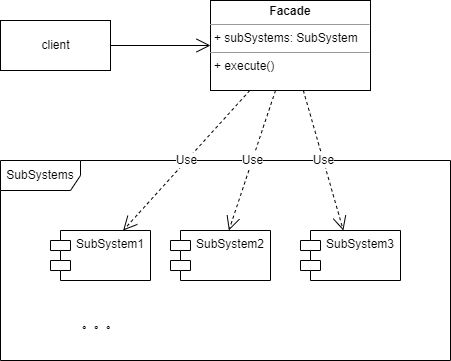

The diagram above was exported from draw.io. Its source (the exported page's mxGraphModel, read from the mxfile embedded in the PNG):
<mxGraphModel dx="1422" dy="761" grid="1" gridSize="10" guides="1" tooltips="1" connect="1" arrows="1" fold="1" page="1" pageScale="1" pageWidth="827" pageHeight="1169" math="0" shadow="0">
  <root>
    <mxCell id="0" />
    <mxCell id="1" parent="0" />
    <mxCell id="lZFFFtl5IhfZvgNPXZVO-1" value="client" style="html=1;" vertex="1" parent="1">
      <mxGeometry x="180" y="180" width="110" height="50" as="geometry" />
    </mxCell>
    <mxCell id="lZFFFtl5IhfZvgNPXZVO-3" value="&lt;p style=&quot;margin: 0px ; margin-top: 4px ; text-align: center&quot;&gt;&lt;b&gt;Facade&lt;/b&gt;&lt;/p&gt;&lt;hr size=&quot;1&quot;&gt;&lt;p style=&quot;margin: 0px ; margin-left: 4px&quot;&gt;+ subSystems: SubSystem&lt;/p&gt;&lt;hr size=&quot;1&quot;&gt;&lt;p style=&quot;margin: 0px ; margin-left: 4px&quot;&gt;+ execute()&lt;/p&gt;" style="verticalAlign=top;align=left;overflow=fill;fontSize=12;fontFamily=Helvetica;html=1;" vertex="1" parent="1">
      <mxGeometry x="390" y="160" width="160" height="90" as="geometry" />
    </mxCell>
    <mxCell id="lZFFFtl5IhfZvgNPXZVO-4" value="" style="endArrow=open;endFill=1;endSize=12;html=1;rounded=0;" edge="1" parent="1" source="lZFFFtl5IhfZvgNPXZVO-1" target="lZFFFtl5IhfZvgNPXZVO-3">
      <mxGeometry width="160" relative="1" as="geometry">
        <mxPoint x="280" y="390" as="sourcePoint" />
        <mxPoint x="440" y="390" as="targetPoint" />
      </mxGeometry>
    </mxCell>
    <mxCell id="lZFFFtl5IhfZvgNPXZVO-5" value="SubSystems" style="shape=umlFrame;whiteSpace=wrap;html=1;width=80;height=30;" vertex="1" parent="1">
      <mxGeometry x="180" y="320" width="450" height="200" as="geometry" />
    </mxCell>
    <mxCell id="lZFFFtl5IhfZvgNPXZVO-6" value="SubSystem1" style="shape=module;align=left;spacingLeft=20;align=center;verticalAlign=top;" vertex="1" parent="1">
      <mxGeometry x="230" y="390" width="100" height="50" as="geometry" />
    </mxCell>
    <mxCell id="lZFFFtl5IhfZvgNPXZVO-7" value="SubSystem2" style="shape=module;align=left;spacingLeft=20;align=center;verticalAlign=top;" vertex="1" parent="1">
      <mxGeometry x="350" y="390" width="100" height="50" as="geometry" />
    </mxCell>
    <mxCell id="lZFFFtl5IhfZvgNPXZVO-8" value="SubSystem3" style="shape=module;align=left;spacingLeft=20;align=center;verticalAlign=top;" vertex="1" parent="1">
      <mxGeometry x="480" y="390" width="100" height="50" as="geometry" />
    </mxCell>
    <mxCell id="lZFFFtl5IhfZvgNPXZVO-9" value="。。。" style="text;align=center;fontStyle=1;verticalAlign=middle;spacingLeft=3;spacingRight=3;strokeColor=none;rotatable=0;points=[[0,0.5],[1,0.5]];portConstraint=eastwest;" vertex="1" parent="1">
      <mxGeometry x="240" y="470" width="80" height="26" as="geometry" />
    </mxCell>
    <mxCell id="lZFFFtl5IhfZvgNPXZVO-10" value="Use" style="endArrow=open;endSize=12;dashed=1;html=1;rounded=0;" edge="1" parent="1" source="lZFFFtl5IhfZvgNPXZVO-3" target="lZFFFtl5IhfZvgNPXZVO-8">
      <mxGeometry width="160" relative="1" as="geometry">
        <mxPoint x="220" y="390" as="sourcePoint" />
        <mxPoint x="380" y="390" as="targetPoint" />
      </mxGeometry>
    </mxCell>
    <mxCell id="lZFFFtl5IhfZvgNPXZVO-11" value="Use" style="endArrow=open;endSize=12;dashed=1;html=1;rounded=0;" edge="1" parent="1" source="lZFFFtl5IhfZvgNPXZVO-3" target="lZFFFtl5IhfZvgNPXZVO-7">
      <mxGeometry width="160" relative="1" as="geometry">
        <mxPoint x="220" y="390" as="sourcePoint" />
        <mxPoint x="380" y="390" as="targetPoint" />
      </mxGeometry>
    </mxCell>
    <mxCell id="lZFFFtl5IhfZvgNPXZVO-12" value="Use" style="endArrow=open;endSize=12;dashed=1;html=1;rounded=0;" edge="1" parent="1" source="lZFFFtl5IhfZvgNPXZVO-3" target="lZFFFtl5IhfZvgNPXZVO-6">
      <mxGeometry width="160" relative="1" as="geometry">
        <mxPoint x="220" y="390" as="sourcePoint" />
        <mxPoint x="380" y="390" as="targetPoint" />
      </mxGeometry>
    </mxCell>
  </root>
</mxGraphModel>